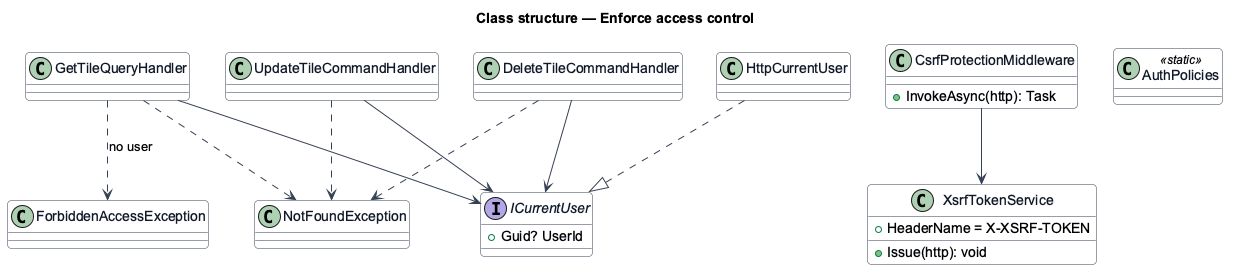

The diagram above was rendered by PlantUML. Its source (embedded in the PNG):
@startuml
' --- shared skin header ---
skinparam backgroundColor #FFFFFF
skinparam shadowing false
skinparam roundcorner 8
skinparam defaultFontName Arial
skinparam ArrowColor #344054
skinparam class {
  BorderColor #344054
  FontColor #101828
  BackgroundColor #F9FAFB
}
' --------------------------
title Class structure — Enforce access control

interface ICurrentUser {
  +Guid? UserId
}
class HttpCurrentUser
class XsrfTokenService {
  +HeaderName = X-XSRF-TOKEN
  +Issue(http): void
}
class CsrfProtectionMiddleware {
  +InvokeAsync(http): Task
}
class AuthPolicies <<static>>
class NotFoundException
class ForbiddenAccessException
class GetTileQueryHandler
class UpdateTileCommandHandler
class DeleteTileCommandHandler
HttpCurrentUser ..|> ICurrentUser
CsrfProtectionMiddleware --> XsrfTokenService
GetTileQueryHandler --> ICurrentUser
UpdateTileCommandHandler --> ICurrentUser
DeleteTileCommandHandler --> ICurrentUser
GetTileQueryHandler ..> NotFoundException
UpdateTileCommandHandler ..> NotFoundException
DeleteTileCommandHandler ..> NotFoundException
GetTileQueryHandler ..> ForbiddenAccessException : no user
@enduml